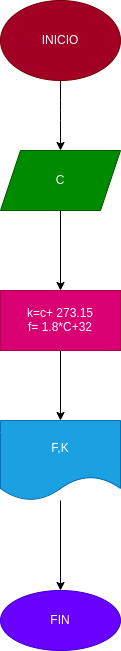

The diagram above was exported from draw.io. Its source (the exported page's mxGraphModel, read from the mxfile embedded in the PNG):
<mxGraphModel dx="629" dy="494" grid="1" gridSize="10" guides="1" tooltips="1" connect="1" arrows="1" fold="1" page="1" pageScale="1" pageWidth="827" pageHeight="1169" math="0" shadow="0">
  <root>
    <mxCell id="0" />
    <mxCell id="1" parent="0" />
    <mxCell id="5" value="" style="edgeStyle=none;html=1;" parent="1" source="2" edge="1">
      <mxGeometry relative="1" as="geometry">
        <mxPoint x="310" y="190" as="targetPoint" />
        <Array as="points">
          <mxPoint x="310" y="150" />
        </Array>
      </mxGeometry>
    </mxCell>
    <mxCell id="2" value="INICIO" style="ellipse;whiteSpace=wrap;html=1;fillColor=#a20025;fontColor=#ffffff;strokeColor=#6F0000;" parent="1" vertex="1">
      <mxGeometry x="250" y="40" width="120" height="80" as="geometry" />
    </mxCell>
    <mxCell id="15" value="" style="edgeStyle=none;html=1;" parent="1" source="13" target="14" edge="1">
      <mxGeometry relative="1" as="geometry" />
    </mxCell>
    <mxCell id="13" value="C" style="shape=parallelogram;perimeter=parallelogramPerimeter;whiteSpace=wrap;html=1;fixedSize=1;fillColor=#008a00;fontColor=#ffffff;strokeColor=#005700;" parent="1" vertex="1">
      <mxGeometry x="250" y="190" width="120" height="60" as="geometry" />
    </mxCell>
    <mxCell id="17" value="" style="edgeStyle=none;html=1;" edge="1" parent="1" source="14" target="16">
      <mxGeometry relative="1" as="geometry" />
    </mxCell>
    <mxCell id="14" value="k=c+ 273.15&lt;br&gt;f= 1.8*C+32" style="whiteSpace=wrap;html=1;fillColor=#d80073;strokeColor=#A50040;fontColor=#ffffff;" parent="1" vertex="1">
      <mxGeometry x="250" y="330" width="120" height="60" as="geometry" />
    </mxCell>
    <mxCell id="19" value="" style="edgeStyle=none;html=1;" edge="1" parent="1" source="16" target="18">
      <mxGeometry relative="1" as="geometry" />
    </mxCell>
    <mxCell id="16" value="F,K" style="shape=document;whiteSpace=wrap;html=1;boundedLbl=1;fillColor=#1ba1e2;strokeColor=#006EAF;fontColor=#ffffff;" vertex="1" parent="1">
      <mxGeometry x="250" y="460" width="120" height="80" as="geometry" />
    </mxCell>
    <mxCell id="18" value="FIN" style="ellipse;whiteSpace=wrap;html=1;fillColor=#6a00ff;strokeColor=#3700CC;fontColor=#ffffff;" vertex="1" parent="1">
      <mxGeometry x="250" y="630" width="120" height="60" as="geometry" />
    </mxCell>
  </root>
</mxGraphModel>